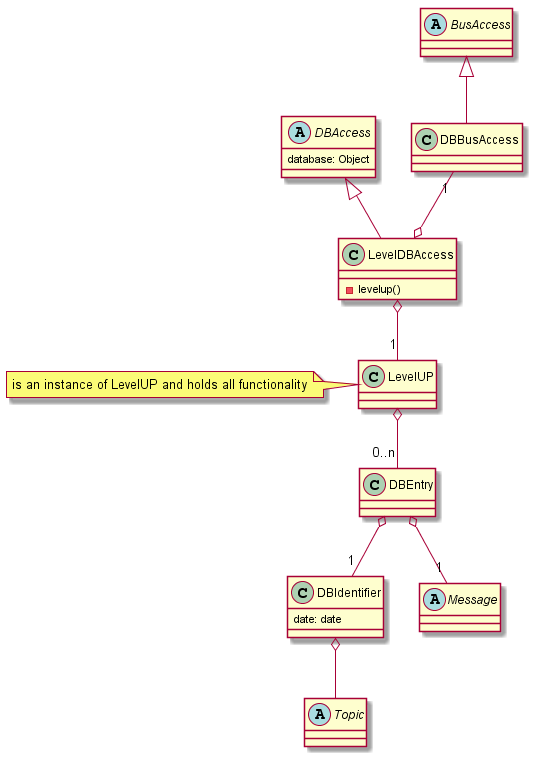

The diagram above was rendered by PlantUML. Its source (embedded in the PNG):
@startuml

abstract class DBAccess {
database: Object
}

class LevelDBAccess extends DBAccess {
-levelup()
}

LevelDBAccess o--"1" LevelUP

class LevelUP {
} 
note left: is an instance of LevelUP and holds all functionality


class DBEntry {
}

class DBIdentifier {
date: date
}

abstract class Message {
}

abstract class Topic {
}

abstract class BusAccess {
}

class DBBusAccess extends BusAccess {
}

LevelUP o--"0..n" DBEntry
DBBusAccess "1"--o LevelDBAccess
DBIdentifier o-- Topic
DBEntry o--"1" DBIdentifier
DBEntry o--"1" Message

@enduml